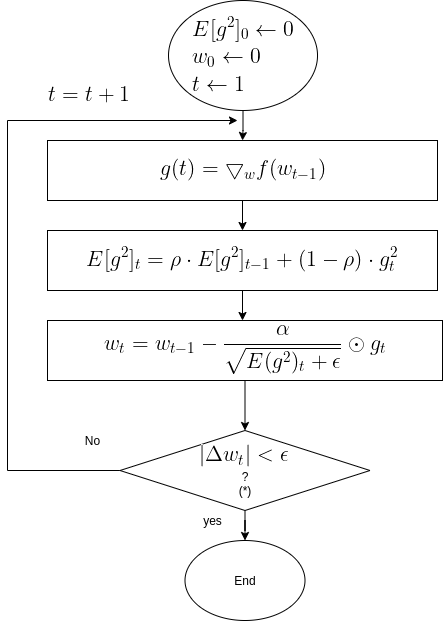

The diagram above was exported from draw.io. Its source (the exported page's mxGraphModel, read from the mxfile embedded in the PNG):
<mxGraphModel dx="1350" dy="740" grid="1" gridSize="10" guides="1" tooltips="1" connect="1" arrows="1" fold="1" page="1" pageScale="1" pageWidth="850" pageHeight="1100" math="0" shadow="0">
  <root>
    <mxCell id="0" />
    <mxCell id="1" parent="0" />
    <mxCell id="OMsr9CQZdHWhaKTnANxM-8" value="" style="edgeStyle=orthogonalEdgeStyle;rounded=0;orthogonalLoop=1;jettySize=auto;html=1;" parent="1" source="OMsr9CQZdHWhaKTnANxM-1" target="OMsr9CQZdHWhaKTnANxM-2" edge="1">
      <mxGeometry relative="1" as="geometry" />
    </mxCell>
    <mxCell id="OMsr9CQZdHWhaKTnANxM-1" value="&lt;img src=&quot;https://latex.codecogs.com/gif.latex?%5Clarge%20%5C%5CE%5Bg%5E2%5D_0%5Cleftarrow%200%5C%5C%20w_0%5Cleftarrow%200%5C%5C%20t%5Cleftarrow%201%5C&quot;&gt;" style="ellipse;whiteSpace=wrap;html=1;" parent="1" vertex="1">
      <mxGeometry x="231.01" y="20" width="149" height="110" as="geometry" />
    </mxCell>
    <mxCell id="OMsr9CQZdHWhaKTnANxM-9" value="" style="edgeStyle=orthogonalEdgeStyle;rounded=0;orthogonalLoop=1;jettySize=auto;html=1;" parent="1" source="OMsr9CQZdHWhaKTnANxM-2" target="OMsr9CQZdHWhaKTnANxM-3" edge="1">
      <mxGeometry relative="1" as="geometry" />
    </mxCell>
    <mxCell id="OMsr9CQZdHWhaKTnANxM-2" value="&lt;img src=&quot;https://latex.codecogs.com/gif.latex?%5Clarge%20g%28t%29%3D%5Cbigtriangledown_w%20f%28w_%7Bt-1%7D%29&quot;&gt;" style="rounded=0;whiteSpace=wrap;html=1;" parent="1" vertex="1">
      <mxGeometry x="110" y="160" width="390" height="60" as="geometry" />
    </mxCell>
    <mxCell id="OMsr9CQZdHWhaKTnANxM-38" value="" style="edgeStyle=orthogonalEdgeStyle;rounded=0;orthogonalLoop=1;jettySize=auto;html=1;" parent="1" source="OMsr9CQZdHWhaKTnANxM-3" edge="1">
      <mxGeometry relative="1" as="geometry">
        <mxPoint x="305" y="340" as="targetPoint" />
      </mxGeometry>
    </mxCell>
    <mxCell id="OMsr9CQZdHWhaKTnANxM-3" value="&lt;img src=&quot;https://latex.codecogs.com/gif.latex?%5Clarge%20%5C%5CE%5Bg%5E2%5D_t%3D%5Crho%20%5Ccdot%20E%5Bg%5E2%5D_%7Bt-1%7D&amp;amp;plus;%281-%5Crho%29%20%5Ccdot%20g_t%5E2&quot;&gt;" style="rounded=0;whiteSpace=wrap;html=1;" parent="1" vertex="1">
      <mxGeometry x="110" y="250" width="390" height="60" as="geometry" />
    </mxCell>
    <mxCell id="OMsr9CQZdHWhaKTnANxM-13" style="edgeStyle=orthogonalEdgeStyle;rounded=0;orthogonalLoop=1;jettySize=auto;html=1;exitX=0;exitY=0.5;exitDx=0;exitDy=0;" parent="1" source="OMsr9CQZdHWhaKTnANxM-6" edge="1">
      <mxGeometry relative="1" as="geometry">
        <mxPoint x="300" y="140" as="targetPoint" />
        <mxPoint x="318.26" y="380" as="sourcePoint" />
        <Array as="points">
          <mxPoint x="70" y="490" />
          <mxPoint x="70" y="140" />
        </Array>
      </mxGeometry>
    </mxCell>
    <mxCell id="OMsr9CQZdHWhaKTnANxM-19" value="" style="edgeStyle=orthogonalEdgeStyle;rounded=0;orthogonalLoop=1;jettySize=auto;html=1;" parent="1" source="OMsr9CQZdHWhaKTnANxM-6" target="OMsr9CQZdHWhaKTnANxM-17" edge="1">
      <mxGeometry relative="1" as="geometry" />
    </mxCell>
    <mxCell id="OMsr9CQZdHWhaKTnANxM-6" value="&lt;img src=&quot;https://latex.codecogs.com/gif.latex?%5Clarge%20%7C%5CDelta%20w_t%7C%3C%5Cepsilon&quot;&gt;&lt;br&gt;?&lt;br&gt;(*)" style="rhombus;whiteSpace=wrap;html=1;" parent="1" vertex="1">
      <mxGeometry x="182.5" y="450" width="250" height="80" as="geometry" />
    </mxCell>
    <mxCell id="OMsr9CQZdHWhaKTnANxM-16" value="No" style="text;html=1;align=center;verticalAlign=middle;resizable=0;points=[];autosize=1;strokeColor=none;" parent="1" vertex="1">
      <mxGeometry x="140" y="450" width="30" height="20" as="geometry" />
    </mxCell>
    <mxCell id="OMsr9CQZdHWhaKTnANxM-17" value="End" style="ellipse;whiteSpace=wrap;html=1;" parent="1" vertex="1">
      <mxGeometry x="247.5" y="560" width="120" height="80" as="geometry" />
    </mxCell>
    <mxCell id="OMsr9CQZdHWhaKTnANxM-26" value="yes" style="text;html=1;align=center;verticalAlign=middle;resizable=0;points=[];autosize=1;strokeColor=none;" parent="1" vertex="1">
      <mxGeometry x="260" y="530" width="30" height="20" as="geometry" />
    </mxCell>
    <mxCell id="OMsr9CQZdHWhaKTnANxM-30" value="&lt;img src=&quot;https://latex.codecogs.com/gif.latex?%5Clarge%20%5C%5C%20t%3Dt&amp;amp;plus;1&quot;&gt;" style="text;html=1;align=center;verticalAlign=middle;resizable=0;points=[];autosize=1;strokeColor=none;" parent="1" vertex="1">
      <mxGeometry x="100" y="100" width="100" height="30" as="geometry" />
    </mxCell>
    <mxCell id="OMsr9CQZdHWhaKTnANxM-35" value="" style="edgeStyle=orthogonalEdgeStyle;rounded=0;orthogonalLoop=1;jettySize=auto;html=1;" parent="1" source="OMsr9CQZdHWhaKTnANxM-34" target="OMsr9CQZdHWhaKTnANxM-6" edge="1">
      <mxGeometry relative="1" as="geometry" />
    </mxCell>
    <mxCell id="OMsr9CQZdHWhaKTnANxM-34" value="&lt;img src=&quot;https://latex.codecogs.com/gif.latex?%5Clarge%20%5C%5C%20w_%7Bt%7D%3D%20w_%7Bt-1%7D-%5Cfrac%7B%5Calpha%7D%7B%5Csqrt%7BE%28g%5E2%29_t%20&amp;amp;plus;%20%5Cepsilon%7D%7D%20%5Codot%20g_t&quot;&gt;" style="rounded=0;whiteSpace=wrap;html=1;" parent="1" vertex="1">
      <mxGeometry x="110" y="340" width="395" height="60" as="geometry" />
    </mxCell>
  </root>
</mxGraphModel>